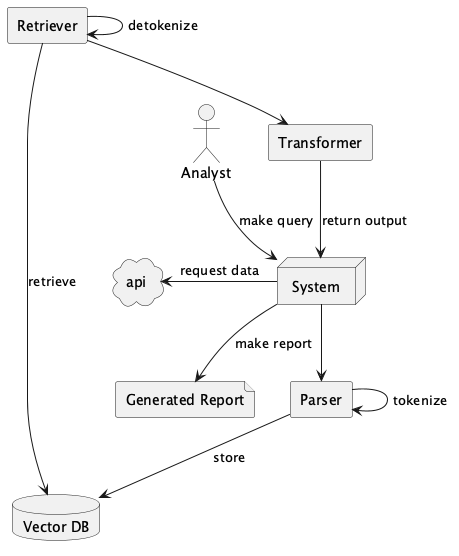

The diagram above was rendered by PlantUML. Its source (embedded in the PNG):
@startuml

actor Analyst

node System

agent Parser

agent Transformer

agent "Retriever" as rt

database "Vector DB" as vdb

cloud "api" as api

file "Generated Report" as gr

'Relationships
api <- System: request data
System --> Parser
Parser -> Parser: tokenize
Parser --> vdb: store
rt --> vdb: retrieve
rt -> rt: detokenize
Analyst --> System: make query
rt --> Transformer
System --> gr: make report
Transformer --> System: return output


@enduml